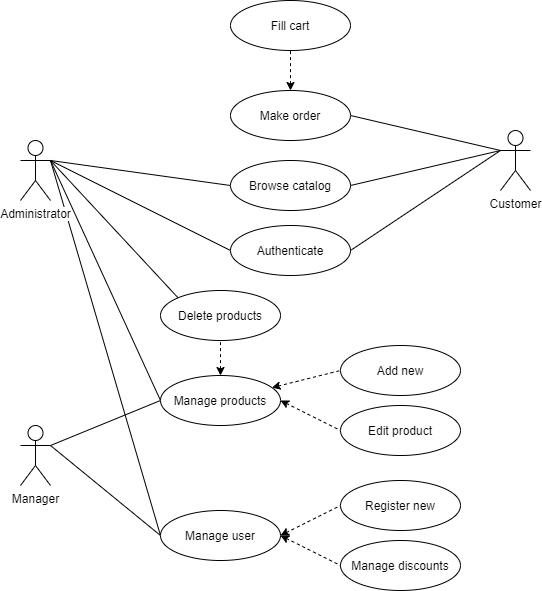

The diagram above was exported from draw.io. Its source (the exported page's mxGraphModel, read from the mxfile embedded in the PNG):
<mxGraphModel dx="1086" dy="816" grid="1" gridSize="10" guides="1" tooltips="1" connect="1" arrows="1" fold="1" page="1" pageScale="1" pageWidth="827" pageHeight="1169" math="0" shadow="0">
  <root>
    <mxCell id="0" />
    <mxCell id="1" parent="0" />
    <mxCell id="AC_SVXhQXFRURABwdLM2-43" style="edgeStyle=none;orthogonalLoop=1;jettySize=auto;html=1;exitX=1;exitY=0.3333333333333333;exitDx=0;exitDy=0;exitPerimeter=0;entryX=0;entryY=0.5;entryDx=0;entryDy=0;endArrow=none;endFill=0;" parent="1" source="AC_SVXhQXFRURABwdLM2-19" target="AC_SVXhQXFRURABwdLM2-31" edge="1">
      <mxGeometry relative="1" as="geometry" />
    </mxCell>
    <mxCell id="AC_SVXhQXFRURABwdLM2-50" style="edgeStyle=none;orthogonalLoop=1;jettySize=auto;html=1;exitX=1;exitY=0.3333333333333333;exitDx=0;exitDy=0;exitPerimeter=0;entryX=0;entryY=0.5;entryDx=0;entryDy=0;endArrow=none;endFill=0;" parent="1" source="AC_SVXhQXFRURABwdLM2-19" target="AC_SVXhQXFRURABwdLM2-29" edge="1">
      <mxGeometry relative="1" as="geometry" />
    </mxCell>
    <mxCell id="AC_SVXhQXFRURABwdLM2-51" style="edgeStyle=none;orthogonalLoop=1;jettySize=auto;html=1;exitX=1;exitY=0.3333333333333333;exitDx=0;exitDy=0;exitPerimeter=0;entryX=0;entryY=0.5;entryDx=0;entryDy=0;endArrow=none;endFill=0;" parent="1" source="AC_SVXhQXFRURABwdLM2-19" target="AC_SVXhQXFRURABwdLM2-30" edge="1">
      <mxGeometry relative="1" as="geometry" />
    </mxCell>
    <mxCell id="AC_SVXhQXFRURABwdLM2-53" style="edgeStyle=none;orthogonalLoop=1;jettySize=auto;html=1;exitX=1;exitY=0.3333333333333333;exitDx=0;exitDy=0;exitPerimeter=0;entryX=0;entryY=0.5;entryDx=0;entryDy=0;endArrow=none;endFill=0;" parent="1" source="AC_SVXhQXFRURABwdLM2-19" target="AC_SVXhQXFRURABwdLM2-27" edge="1">
      <mxGeometry relative="1" as="geometry" />
    </mxCell>
    <mxCell id="AC_SVXhQXFRURABwdLM2-68" style="edgeStyle=none;orthogonalLoop=1;jettySize=auto;html=1;exitX=1;exitY=0.3333333333333333;exitDx=0;exitDy=0;exitPerimeter=0;entryX=0;entryY=0;entryDx=0;entryDy=0;startArrow=none;startFill=0;endArrow=none;endFill=0;" parent="1" source="AC_SVXhQXFRURABwdLM2-19" target="AC_SVXhQXFRURABwdLM2-32" edge="1">
      <mxGeometry relative="1" as="geometry" />
    </mxCell>
    <mxCell id="AC_SVXhQXFRURABwdLM2-19" value="Administrator" style="shape=umlActor;verticalLabelPosition=bottom;labelBackgroundColor=#ffffff;verticalAlign=top;html=1;" parent="1" vertex="1">
      <mxGeometry x="90" y="450" width="30" height="60" as="geometry" />
    </mxCell>
    <mxCell id="AC_SVXhQXFRURABwdLM2-48" style="edgeStyle=none;orthogonalLoop=1;jettySize=auto;html=1;exitX=1;exitY=0.3333333333333333;exitDx=0;exitDy=0;exitPerimeter=0;entryX=0;entryY=0.5;entryDx=0;entryDy=0;endArrow=none;endFill=0;" parent="1" source="AC_SVXhQXFRURABwdLM2-20" target="AC_SVXhQXFRURABwdLM2-29" edge="1">
      <mxGeometry relative="1" as="geometry" />
    </mxCell>
    <mxCell id="AC_SVXhQXFRURABwdLM2-49" style="edgeStyle=none;orthogonalLoop=1;jettySize=auto;html=1;exitX=1;exitY=0.3333333333333333;exitDx=0;exitDy=0;exitPerimeter=0;entryX=0;entryY=0.5;entryDx=0;entryDy=0;endArrow=none;endFill=0;" parent="1" source="AC_SVXhQXFRURABwdLM2-20" target="AC_SVXhQXFRURABwdLM2-30" edge="1">
      <mxGeometry relative="1" as="geometry" />
    </mxCell>
    <mxCell id="AC_SVXhQXFRURABwdLM2-20" value="Manager" style="shape=umlActor;verticalLabelPosition=bottom;labelBackgroundColor=#ffffff;verticalAlign=top;html=1;" parent="1" vertex="1">
      <mxGeometry x="90" y="735" width="30" height="60" as="geometry" />
    </mxCell>
    <mxCell id="AC_SVXhQXFRURABwdLM2-45" style="edgeStyle=none;orthogonalLoop=1;jettySize=auto;html=1;exitX=0;exitY=0.3333333333333333;exitDx=0;exitDy=0;exitPerimeter=0;entryX=1;entryY=0.5;entryDx=0;entryDy=0;endArrow=none;endFill=0;" parent="1" source="AC_SVXhQXFRURABwdLM2-21" target="AC_SVXhQXFRURABwdLM2-26" edge="1">
      <mxGeometry relative="1" as="geometry" />
    </mxCell>
    <mxCell id="AC_SVXhQXFRURABwdLM2-46" style="edgeStyle=none;orthogonalLoop=1;jettySize=auto;html=1;exitX=0;exitY=0.3333333333333333;exitDx=0;exitDy=0;exitPerimeter=0;entryX=1;entryY=0.5;entryDx=0;entryDy=0;endArrow=none;endFill=0;" parent="1" source="AC_SVXhQXFRURABwdLM2-21" target="AC_SVXhQXFRURABwdLM2-27" edge="1">
      <mxGeometry relative="1" as="geometry" />
    </mxCell>
    <mxCell id="AC_SVXhQXFRURABwdLM2-47" style="edgeStyle=none;orthogonalLoop=1;jettySize=auto;html=1;exitX=0;exitY=0.3333333333333333;exitDx=0;exitDy=0;exitPerimeter=0;entryX=1;entryY=0.5;entryDx=0;entryDy=0;endArrow=none;endFill=0;" parent="1" source="AC_SVXhQXFRURABwdLM2-21" target="AC_SVXhQXFRURABwdLM2-31" edge="1">
      <mxGeometry relative="1" as="geometry" />
    </mxCell>
    <mxCell id="AC_SVXhQXFRURABwdLM2-21" value="Customer" style="shape=umlActor;verticalLabelPosition=bottom;labelBackgroundColor=#ffffff;verticalAlign=top;html=1;" parent="1" vertex="1">
      <mxGeometry x="570" y="440" width="30" height="60" as="geometry" />
    </mxCell>
    <mxCell id="AC_SVXhQXFRURABwdLM2-24" value="Manage discounts" style="ellipse;whiteSpace=wrap;html=1;" parent="1" vertex="1">
      <mxGeometry x="410" y="850" width="120" height="50" as="geometry" />
    </mxCell>
    <mxCell id="AC_SVXhQXFRURABwdLM2-25" value="Fill cart" style="ellipse;whiteSpace=wrap;html=1;" parent="1" vertex="1">
      <mxGeometry x="300" y="310" width="120" height="50" as="geometry" />
    </mxCell>
    <mxCell id="AC_SVXhQXFRURABwdLM2-55" style="edgeStyle=none;orthogonalLoop=1;jettySize=auto;html=1;exitX=0.5;exitY=0;exitDx=0;exitDy=0;entryX=0.5;entryY=1;entryDx=0;entryDy=0;endArrow=none;endFill=0;dashed=1;startArrow=classic;startFill=1;" parent="1" source="AC_SVXhQXFRURABwdLM2-26" target="AC_SVXhQXFRURABwdLM2-25" edge="1">
      <mxGeometry relative="1" as="geometry" />
    </mxCell>
    <mxCell id="AC_SVXhQXFRURABwdLM2-26" value="Make order" style="ellipse;whiteSpace=wrap;html=1;" parent="1" vertex="1">
      <mxGeometry x="300" y="400" width="120" height="50" as="geometry" />
    </mxCell>
    <mxCell id="AC_SVXhQXFRURABwdLM2-27" value="Browse catalog" style="ellipse;whiteSpace=wrap;html=1;" parent="1" vertex="1">
      <mxGeometry x="300" y="470" width="120" height="50" as="geometry" />
    </mxCell>
    <mxCell id="AC_SVXhQXFRURABwdLM2-59" style="edgeStyle=none;orthogonalLoop=1;jettySize=auto;html=1;entryX=0;entryY=0.5;entryDx=0;entryDy=0;startArrow=classic;startFill=1;endArrow=none;endFill=0;dashed=1;" parent="1" source="AC_SVXhQXFRURABwdLM2-29" target="AC_SVXhQXFRURABwdLM2-33" edge="1">
      <mxGeometry relative="1" as="geometry" />
    </mxCell>
    <mxCell id="AC_SVXhQXFRURABwdLM2-60" style="edgeStyle=none;orthogonalLoop=1;jettySize=auto;html=1;exitX=1;exitY=0.5;exitDx=0;exitDy=0;entryX=0;entryY=0.5;entryDx=0;entryDy=0;dashed=1;startArrow=classic;startFill=1;endArrow=none;endFill=0;" parent="1" source="AC_SVXhQXFRURABwdLM2-29" target="AC_SVXhQXFRURABwdLM2-34" edge="1">
      <mxGeometry relative="1" as="geometry" />
    </mxCell>
    <mxCell id="AC_SVXhQXFRURABwdLM2-65" value="" style="edgeStyle=none;orthogonalLoop=1;jettySize=auto;html=1;dashed=1;startArrow=classic;startFill=1;endArrow=none;endFill=0;" parent="1" source="AC_SVXhQXFRURABwdLM2-29" target="AC_SVXhQXFRURABwdLM2-32" edge="1">
      <mxGeometry relative="1" as="geometry">
        <mxPoint x="290" y="605" as="targetPoint" />
      </mxGeometry>
    </mxCell>
    <mxCell id="AC_SVXhQXFRURABwdLM2-29" value="Manage products" style="ellipse;whiteSpace=wrap;html=1;" parent="1" vertex="1">
      <mxGeometry x="230" y="685" width="120" height="50" as="geometry" />
    </mxCell>
    <mxCell id="AC_SVXhQXFRURABwdLM2-62" style="edgeStyle=none;orthogonalLoop=1;jettySize=auto;html=1;exitX=1;exitY=0.5;exitDx=0;exitDy=0;entryX=0;entryY=0.5;entryDx=0;entryDy=0;dashed=1;startArrow=classic;startFill=1;endArrow=none;endFill=0;" parent="1" source="AC_SVXhQXFRURABwdLM2-30" target="AC_SVXhQXFRURABwdLM2-35" edge="1">
      <mxGeometry relative="1" as="geometry" />
    </mxCell>
    <mxCell id="AC_SVXhQXFRURABwdLM2-63" style="edgeStyle=none;orthogonalLoop=1;jettySize=auto;html=1;exitX=1;exitY=0.5;exitDx=0;exitDy=0;entryX=0;entryY=0.5;entryDx=0;entryDy=0;dashed=1;startArrow=classic;startFill=1;endArrow=none;endFill=0;" parent="1" source="AC_SVXhQXFRURABwdLM2-30" target="AC_SVXhQXFRURABwdLM2-24" edge="1">
      <mxGeometry relative="1" as="geometry" />
    </mxCell>
    <mxCell id="AC_SVXhQXFRURABwdLM2-30" value="Manage user" style="ellipse;whiteSpace=wrap;html=1;" parent="1" vertex="1">
      <mxGeometry x="230" y="820" width="120" height="50" as="geometry" />
    </mxCell>
    <mxCell id="AC_SVXhQXFRURABwdLM2-31" value="Authenticate" style="ellipse;whiteSpace=wrap;html=1;" parent="1" vertex="1">
      <mxGeometry x="300" y="535" width="120" height="50" as="geometry" />
    </mxCell>
    <mxCell id="AC_SVXhQXFRURABwdLM2-32" value="Delete products" style="ellipse;whiteSpace=wrap;html=1;" parent="1" vertex="1">
      <mxGeometry x="230" y="600" width="120" height="50" as="geometry" />
    </mxCell>
    <mxCell id="AC_SVXhQXFRURABwdLM2-33" value="Add new" style="ellipse;whiteSpace=wrap;html=1;" parent="1" vertex="1">
      <mxGeometry x="410" y="655" width="120" height="50" as="geometry" />
    </mxCell>
    <mxCell id="AC_SVXhQXFRURABwdLM2-34" value="Edit product" style="ellipse;whiteSpace=wrap;html=1;" parent="1" vertex="1">
      <mxGeometry x="410" y="715" width="120" height="50" as="geometry" />
    </mxCell>
    <mxCell id="AC_SVXhQXFRURABwdLM2-35" value="Register new" style="ellipse;whiteSpace=wrap;html=1;" parent="1" vertex="1">
      <mxGeometry x="410" y="790" width="120" height="50" as="geometry" />
    </mxCell>
  </root>
</mxGraphModel>